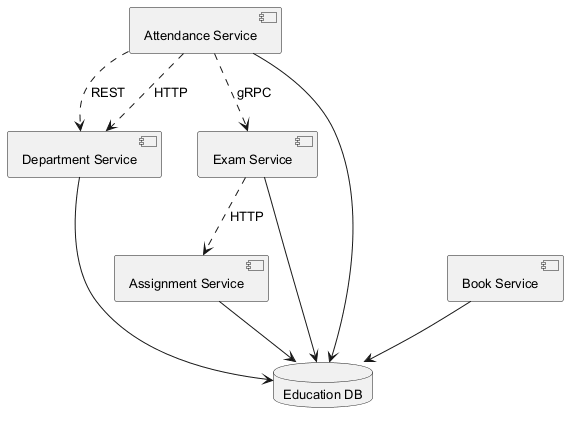

The diagram above was rendered by PlantUML. Its source (embedded in the PNG):
@startuml
skinparam backgroundColor #FFFFFF
skinparam classBackgroundColor #F1F8E9
skinparam classBorderColor #33691E
skinparam defaultFontSize 13
component "Assignment Service" as C_AssignmentService
component "Attendance Service" as C_AttendanceService
component "Department Service" as C_DepartmentService
component "Exam Service" as C_ExamService
component "Book Service" as C_BookService
database "Education DB" as DB_education
C_AssignmentService --> DB_education
C_AttendanceService --> DB_education
C_DepartmentService --> DB_education
C_ExamService --> DB_education
C_BookService --> DB_education
C_ExamService ..> C_AssignmentService : HTTP
C_AttendanceService ..> C_ExamService : gRPC
C_AttendanceService ..> C_DepartmentService : REST
C_AttendanceService ..> C_DepartmentService : HTTP
@enduml